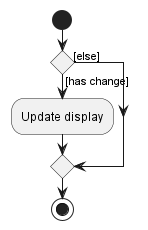

The diagram above was rendered by PlantUML. Its source (embedded in the PNG):
@startuml UiRefreshActivityDiagram
!include style.puml

start
if () then ([has change])
    :Update display;
else ([else])
endif
stop

@enduml